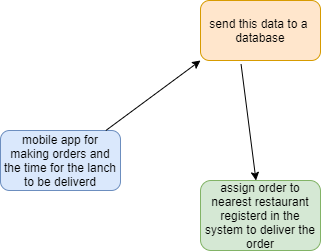

The diagram above was exported from draw.io. Its source (the exported page's mxGraphModel, read from the mxfile embedded in the PNG):
<mxGraphModel dx="581" dy="343" grid="1" gridSize="10" guides="1" tooltips="1" connect="1" arrows="1" fold="1" page="1" pageScale="1" pageWidth="850" pageHeight="1100" math="0" shadow="0">
  <root>
    <mxCell id="0" />
    <mxCell id="1" parent="0" />
    <mxCell id="sqdFcCDZdH8nb-UPOht9-1" value="mobile app for making orders and the time for the lanch to be deliverd" style="rounded=1;whiteSpace=wrap;html=1;fillColor=#dae8fc;strokeColor=#6c8ebf;" vertex="1" parent="1">
      <mxGeometry x="140" y="150" width="120" height="60" as="geometry" />
    </mxCell>
    <mxCell id="sqdFcCDZdH8nb-UPOht9-2" value="send this data to a&amp;nbsp; database" style="rounded=1;whiteSpace=wrap;html=1;fillColor=#ffe6cc;strokeColor=#d79b00;" vertex="1" parent="1">
      <mxGeometry x="340" y="20" width="120" height="60" as="geometry" />
    </mxCell>
    <mxCell id="sqdFcCDZdH8nb-UPOht9-3" value="" style="endArrow=classic;html=1;exitX=0.878;exitY=0;exitDx=0;exitDy=0;exitPerimeter=0;entryX=0;entryY=1;entryDx=0;entryDy=0;" edge="1" parent="1" source="sqdFcCDZdH8nb-UPOht9-1" target="sqdFcCDZdH8nb-UPOht9-2">
      <mxGeometry width="50" height="50" relative="1" as="geometry">
        <mxPoint x="400" y="190" as="sourcePoint" />
        <mxPoint x="450" y="140" as="targetPoint" />
      </mxGeometry>
    </mxCell>
    <mxCell id="sqdFcCDZdH8nb-UPOht9-4" value="assign order to nearest restaurant registerd in the system to deliver the order" style="rounded=1;whiteSpace=wrap;html=1;fillColor=#d5e8d4;strokeColor=#82b366;" vertex="1" parent="1">
      <mxGeometry x="340" y="200" width="120" height="70" as="geometry" />
    </mxCell>
    <mxCell id="sqdFcCDZdH8nb-UPOht9-5" value="" style="endArrow=classic;html=1;exitX=0.338;exitY=1.06;exitDx=0;exitDy=0;exitPerimeter=0;" edge="1" parent="1" source="sqdFcCDZdH8nb-UPOht9-2" target="sqdFcCDZdH8nb-UPOht9-4">
      <mxGeometry width="50" height="50" relative="1" as="geometry">
        <mxPoint x="400" y="190" as="sourcePoint" />
        <mxPoint x="450" y="140" as="targetPoint" />
      </mxGeometry>
    </mxCell>
  </root>
</mxGraphModel>